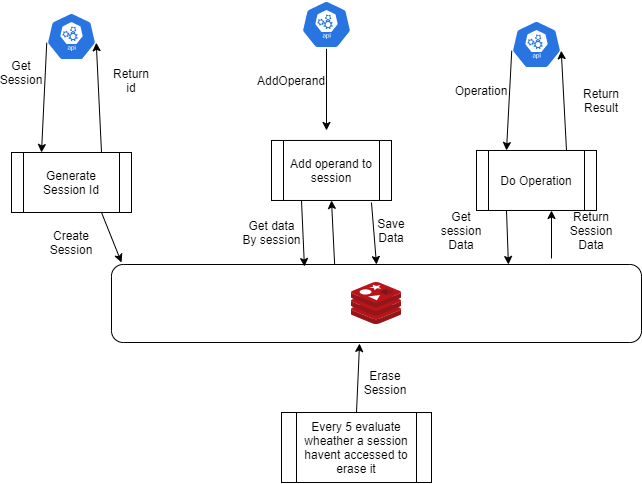

The diagram above was exported from draw.io. Its source (the exported page's mxGraphModel, read from the mxfile embedded in the PNG):
<mxGraphModel dx="1360" dy="834" grid="1" gridSize="10" guides="1" tooltips="1" connect="1" arrows="1" fold="1" page="1" pageScale="1" pageWidth="827" pageHeight="1169" math="0" shadow="0">
  <root>
    <mxCell id="0" />
    <mxCell id="1" parent="0" />
    <mxCell id="mwY_BQFnVUgWp4sC95Xh-2" value="" style="rounded=1;whiteSpace=wrap;html=1;" vertex="1" parent="1">
      <mxGeometry x="120" y="292" width="530" height="78" as="geometry" />
    </mxCell>
    <mxCell id="mwY_BQFnVUgWp4sC95Xh-1" value="" style="aspect=fixed;html=1;points=[];align=center;image;fontSize=12;image=img/lib/mscae/Cache_Redis_Product.svg;" vertex="1" parent="1">
      <mxGeometry x="360" y="310" width="50" height="42" as="geometry" />
    </mxCell>
    <mxCell id="mwY_BQFnVUgWp4sC95Xh-4" style="edgeStyle=orthogonalEdgeStyle;rounded=0;orthogonalLoop=1;jettySize=auto;html=1;exitX=0.5;exitY=1;exitDx=0;exitDy=0;exitPerimeter=0;" edge="1" parent="1" source="mwY_BQFnVUgWp4sC95Xh-3">
      <mxGeometry relative="1" as="geometry">
        <mxPoint x="335" y="157.97" as="targetPoint" />
      </mxGeometry>
    </mxCell>
    <mxCell id="mwY_BQFnVUgWp4sC95Xh-3" value="" style="html=1;dashed=0;whitespace=wrap;fillColor=#2875E2;strokeColor=#ffffff;points=[[0.005,0.63,0],[0.1,0.2,0],[0.9,0.2,0],[0.5,0,0],[0.995,0.63,0],[0.72,0.99,0],[0.5,1,0],[0.28,0.99,0]];shape=mxgraph.kubernetes.icon;prIcon=api" vertex="1" parent="1">
      <mxGeometry x="310" y="27.97" width="50" height="48" as="geometry" />
    </mxCell>
    <mxCell id="mwY_BQFnVUgWp4sC95Xh-5" value="AddOperand" style="text;html=1;strokeColor=none;fillColor=none;align=center;verticalAlign=middle;whiteSpace=wrap;rounded=0;" vertex="1" parent="1">
      <mxGeometry x="280" y="97.97" width="40" height="20" as="geometry" />
    </mxCell>
    <mxCell id="mwY_BQFnVUgWp4sC95Xh-6" value="" style="html=1;dashed=0;whitespace=wrap;fillColor=#2875E2;strokeColor=#ffffff;points=[[0.005,0.63,0],[0.1,0.2,0],[0.9,0.2,0],[0.5,0,0],[0.995,0.63,0],[0.72,0.99,0],[0.5,1,0],[0.28,0.99,0]];shape=mxgraph.kubernetes.icon;prIcon=api" vertex="1" parent="1">
      <mxGeometry x="520" y="47.97" width="50" height="48" as="geometry" />
    </mxCell>
    <mxCell id="mwY_BQFnVUgWp4sC95Xh-11" value="Get session&lt;br&gt;Data" style="text;html=1;strokeColor=none;fillColor=none;align=center;verticalAlign=middle;whiteSpace=wrap;rounded=0;" vertex="1" parent="1">
      <mxGeometry x="450" y="247.97" width="40" height="20" as="geometry" />
    </mxCell>
    <mxCell id="mwY_BQFnVUgWp4sC95Xh-12" value="Return Session Data" style="text;html=1;strokeColor=none;fillColor=none;align=center;verticalAlign=middle;whiteSpace=wrap;rounded=0;" vertex="1" parent="1">
      <mxGeometry x="580" y="247.97" width="40" height="20" as="geometry" />
    </mxCell>
    <mxCell id="mwY_BQFnVUgWp4sC95Xh-13" value="Add operand to session" style="shape=process;whiteSpace=wrap;html=1;backgroundOutline=1;" vertex="1" parent="1">
      <mxGeometry x="280" y="167.97" width="120" height="60" as="geometry" />
    </mxCell>
    <mxCell id="mwY_BQFnVUgWp4sC95Xh-14" value="" style="endArrow=classic;html=1;exitX=0.25;exitY=1;exitDx=0;exitDy=0;entryX=0.364;entryY=0.026;entryDx=0;entryDy=0;entryPerimeter=0;" edge="1" parent="1" source="mwY_BQFnVUgWp4sC95Xh-13" target="mwY_BQFnVUgWp4sC95Xh-2">
      <mxGeometry width="50" height="50" relative="1" as="geometry">
        <mxPoint x="460" y="430" as="sourcePoint" />
        <mxPoint x="240" y="290" as="targetPoint" />
      </mxGeometry>
    </mxCell>
    <mxCell id="mwY_BQFnVUgWp4sC95Xh-16" value="Do Operation" style="shape=process;whiteSpace=wrap;html=1;backgroundOutline=1;" vertex="1" parent="1">
      <mxGeometry x="485" y="177.97" width="120" height="60" as="geometry" />
    </mxCell>
    <mxCell id="mwY_BQFnVUgWp4sC95Xh-17" value="" style="endArrow=classic;html=1;exitX=0.005;exitY=0.63;exitDx=0;exitDy=0;exitPerimeter=0;entryX=0.25;entryY=0;entryDx=0;entryDy=0;" edge="1" parent="1" source="mwY_BQFnVUgWp4sC95Xh-6" target="mwY_BQFnVUgWp4sC95Xh-16">
      <mxGeometry width="50" height="50" relative="1" as="geometry">
        <mxPoint x="550" y="427.97" as="sourcePoint" />
        <mxPoint x="600" y="377.97" as="targetPoint" />
      </mxGeometry>
    </mxCell>
    <mxCell id="mwY_BQFnVUgWp4sC95Xh-18" value="" style="endArrow=classic;html=1;exitX=0.25;exitY=1;exitDx=0;exitDy=0;entryX=0.447;entryY=0.026;entryDx=0;entryDy=0;entryPerimeter=0;" edge="1" parent="1" source="mwY_BQFnVUgWp4sC95Xh-16">
      <mxGeometry width="50" height="50" relative="1" as="geometry">
        <mxPoint x="550" y="427.97" as="sourcePoint" />
        <mxPoint x="516.9100000000001" y="291.99800000000005" as="targetPoint" />
      </mxGeometry>
    </mxCell>
    <mxCell id="mwY_BQFnVUgWp4sC95Xh-19" value="" style="endArrow=classic;html=1;" edge="1" parent="1">
      <mxGeometry width="50" height="50" relative="1" as="geometry">
        <mxPoint x="560" y="285.97" as="sourcePoint" />
        <mxPoint x="560" y="237.97" as="targetPoint" />
      </mxGeometry>
    </mxCell>
    <mxCell id="mwY_BQFnVUgWp4sC95Xh-20" value="" style="endArrow=classic;html=1;exitX=0.75;exitY=0;exitDx=0;exitDy=0;entryX=0.995;entryY=0.63;entryDx=0;entryDy=0;entryPerimeter=0;" edge="1" parent="1" source="mwY_BQFnVUgWp4sC95Xh-16" target="mwY_BQFnVUgWp4sC95Xh-6">
      <mxGeometry width="50" height="50" relative="1" as="geometry">
        <mxPoint x="610" y="147.97" as="sourcePoint" />
        <mxPoint x="660" y="97.97" as="targetPoint" />
      </mxGeometry>
    </mxCell>
    <mxCell id="mwY_BQFnVUgWp4sC95Xh-28" value="Return Result" style="text;html=1;strokeColor=none;fillColor=none;align=center;verticalAlign=middle;whiteSpace=wrap;rounded=0;" vertex="1" parent="1">
      <mxGeometry x="590" y="117.97" width="40" height="20" as="geometry" />
    </mxCell>
    <mxCell id="mwY_BQFnVUgWp4sC95Xh-29" value="Operation" style="text;html=1;strokeColor=none;fillColor=none;align=center;verticalAlign=middle;whiteSpace=wrap;rounded=0;" vertex="1" parent="1">
      <mxGeometry x="470" y="107.97" width="40" height="20" as="geometry" />
    </mxCell>
    <mxCell id="mwY_BQFnVUgWp4sC95Xh-30" value="Generate Session Id" style="shape=process;whiteSpace=wrap;html=1;backgroundOutline=1;" vertex="1" parent="1">
      <mxGeometry x="20" y="180" width="120" height="60" as="geometry" />
    </mxCell>
    <mxCell id="mwY_BQFnVUgWp4sC95Xh-31" value="" style="html=1;dashed=0;whitespace=wrap;fillColor=#2875E2;strokeColor=#ffffff;points=[[0.005,0.63,0],[0.1,0.2,0],[0.9,0.2,0],[0.5,0,0],[0.995,0.63,0],[0.72,0.99,0],[0.5,1,0],[0.28,0.99,0]];shape=mxgraph.kubernetes.icon;prIcon=api" vertex="1" parent="1">
      <mxGeometry x="55" y="40" width="50" height="48" as="geometry" />
    </mxCell>
    <mxCell id="mwY_BQFnVUgWp4sC95Xh-33" value="" style="endArrow=classic;html=1;exitX=0.005;exitY=0.63;exitDx=0;exitDy=0;exitPerimeter=0;entryX=0.25;entryY=0;entryDx=0;entryDy=0;" edge="1" parent="1" source="mwY_BQFnVUgWp4sC95Xh-31" target="mwY_BQFnVUgWp4sC95Xh-30">
      <mxGeometry width="50" height="50" relative="1" as="geometry">
        <mxPoint x="40" y="470" as="sourcePoint" />
        <mxPoint x="90" y="420" as="targetPoint" />
      </mxGeometry>
    </mxCell>
    <mxCell id="mwY_BQFnVUgWp4sC95Xh-34" value="" style="endArrow=classic;html=1;exitX=0.75;exitY=0;exitDx=0;exitDy=0;entryX=0.995;entryY=0.63;entryDx=0;entryDy=0;entryPerimeter=0;" edge="1" parent="1" source="mwY_BQFnVUgWp4sC95Xh-30" target="mwY_BQFnVUgWp4sC95Xh-31">
      <mxGeometry width="50" height="50" relative="1" as="geometry">
        <mxPoint x="390" y="410" as="sourcePoint" />
        <mxPoint x="440" y="360" as="targetPoint" />
      </mxGeometry>
    </mxCell>
    <mxCell id="mwY_BQFnVUgWp4sC95Xh-35" value="Get Session" style="text;html=1;strokeColor=none;fillColor=none;align=center;verticalAlign=middle;whiteSpace=wrap;rounded=0;" vertex="1" parent="1">
      <mxGeometry x="10" y="90" width="40" height="20" as="geometry" />
    </mxCell>
    <mxCell id="mwY_BQFnVUgWp4sC95Xh-37" value="Return id" style="text;html=1;strokeColor=none;fillColor=none;align=center;verticalAlign=middle;whiteSpace=wrap;rounded=0;" vertex="1" parent="1">
      <mxGeometry x="120" y="98" width="40" height="20" as="geometry" />
    </mxCell>
    <mxCell id="mwY_BQFnVUgWp4sC95Xh-40" value="Get data&lt;br&gt;By session" style="text;html=1;align=center;verticalAlign=middle;resizable=0;points=[];autosize=1;strokeColor=none;" vertex="1" parent="1">
      <mxGeometry x="245" y="245" width="70" height="30" as="geometry" />
    </mxCell>
    <mxCell id="mwY_BQFnVUgWp4sC95Xh-43" value="" style="endArrow=classic;html=1;entryX=0.5;entryY=1;entryDx=0;entryDy=0;exitX=0.421;exitY=0;exitDx=0;exitDy=0;exitPerimeter=0;" edge="1" parent="1" source="mwY_BQFnVUgWp4sC95Xh-2" target="mwY_BQFnVUgWp4sC95Xh-13">
      <mxGeometry width="50" height="50" relative="1" as="geometry">
        <mxPoint x="377" y="292" as="sourcePoint" />
        <mxPoint x="440" y="340" as="targetPoint" />
      </mxGeometry>
    </mxCell>
    <mxCell id="mwY_BQFnVUgWp4sC95Xh-45" value="" style="endArrow=classic;html=1;exitX=0.833;exitY=1.034;exitDx=0;exitDy=0;exitPerimeter=0;entryX=0.5;entryY=0;entryDx=0;entryDy=0;" edge="1" parent="1" source="mwY_BQFnVUgWp4sC95Xh-13" target="mwY_BQFnVUgWp4sC95Xh-2">
      <mxGeometry width="50" height="50" relative="1" as="geometry">
        <mxPoint x="370" y="280" as="sourcePoint" />
        <mxPoint x="420" y="230" as="targetPoint" />
      </mxGeometry>
    </mxCell>
    <mxCell id="mwY_BQFnVUgWp4sC95Xh-46" value="Save Data" style="text;html=1;strokeColor=none;fillColor=none;align=center;verticalAlign=middle;whiteSpace=wrap;rounded=0;" vertex="1" parent="1">
      <mxGeometry x="380" y="247.97" width="40" height="20" as="geometry" />
    </mxCell>
    <mxCell id="mwY_BQFnVUgWp4sC95Xh-47" value="Every 5 evaluate wheather a session havent accessed to erase it&lt;br&gt;" style="shape=process;whiteSpace=wrap;html=1;backgroundOutline=1;" vertex="1" parent="1">
      <mxGeometry x="290" y="440" width="150" height="70" as="geometry" />
    </mxCell>
    <mxCell id="mwY_BQFnVUgWp4sC95Xh-48" value="" style="endArrow=classic;html=1;exitX=0.5;exitY=0;exitDx=0;exitDy=0;entryX=0.468;entryY=1.013;entryDx=0;entryDy=0;entryPerimeter=0;" edge="1" parent="1" source="mwY_BQFnVUgWp4sC95Xh-47" target="mwY_BQFnVUgWp4sC95Xh-2">
      <mxGeometry width="50" height="50" relative="1" as="geometry">
        <mxPoint x="390" y="340" as="sourcePoint" />
        <mxPoint x="440" y="290" as="targetPoint" />
      </mxGeometry>
    </mxCell>
    <mxCell id="mwY_BQFnVUgWp4sC95Xh-49" value="Erase Session" style="text;html=1;strokeColor=none;fillColor=none;align=center;verticalAlign=middle;whiteSpace=wrap;rounded=0;" vertex="1" parent="1">
      <mxGeometry x="374" y="400" width="40" height="20" as="geometry" />
    </mxCell>
    <mxCell id="mwY_BQFnVUgWp4sC95Xh-50" value="" style="endArrow=classic;html=1;exitX=0.75;exitY=1;exitDx=0;exitDy=0;" edge="1" parent="1" source="mwY_BQFnVUgWp4sC95Xh-30">
      <mxGeometry width="50" height="50" relative="1" as="geometry">
        <mxPoint x="390" y="330" as="sourcePoint" />
        <mxPoint x="130" y="290" as="targetPoint" />
      </mxGeometry>
    </mxCell>
    <mxCell id="mwY_BQFnVUgWp4sC95Xh-51" value="Create Session" style="text;html=1;strokeColor=none;fillColor=none;align=center;verticalAlign=middle;whiteSpace=wrap;rounded=0;" vertex="1" parent="1">
      <mxGeometry x="60" y="260" width="40" height="20" as="geometry" />
    </mxCell>
  </root>
</mxGraphModel>